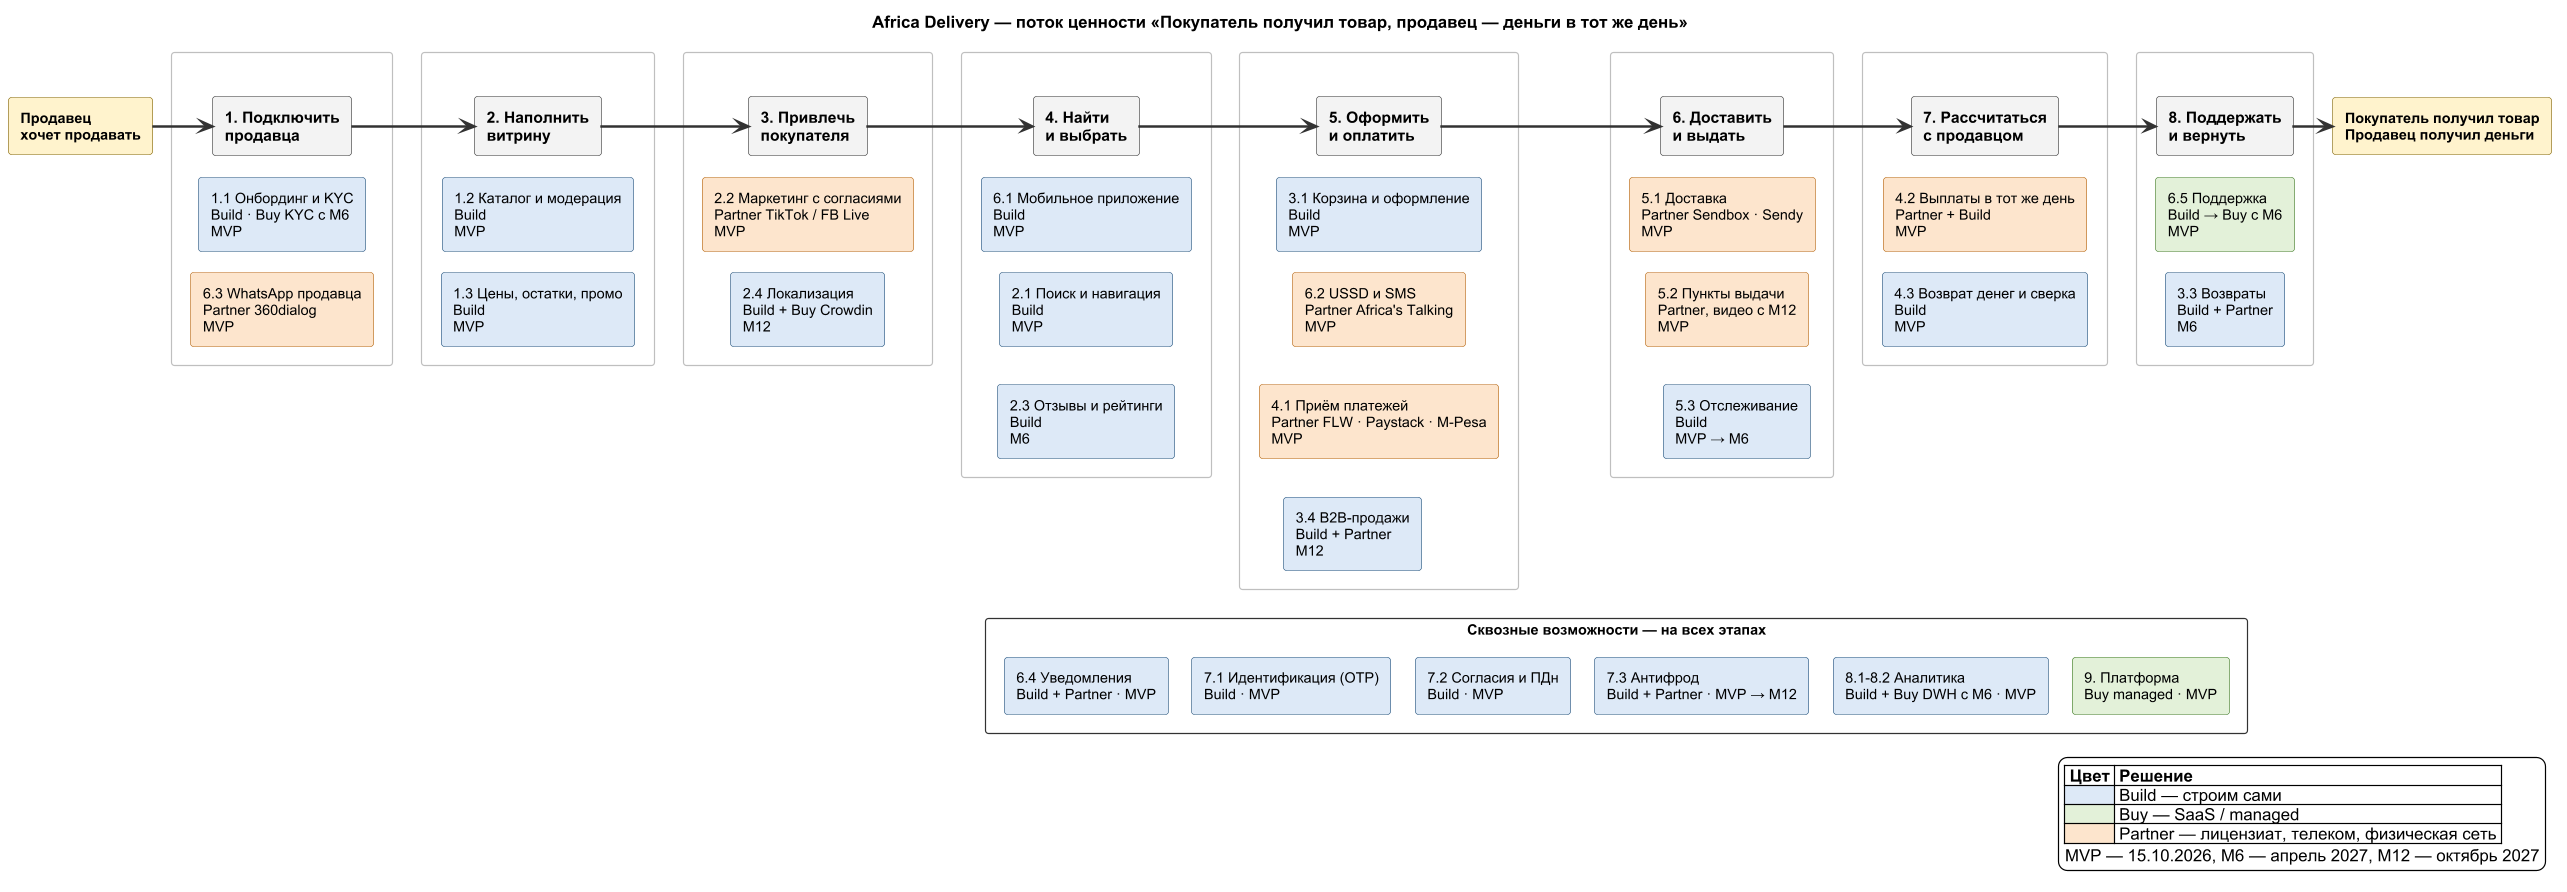

The diagram above was rendered by PlantUML. Its source (embedded in the PNG):
@startuml value-stream
skinparam shadowing false
skinparam defaultFontName Arial
skinparam defaultFontSize 12
skinparam backgroundColor #FFFFFF
skinparam ArrowColor #333333
skinparam ArrowThickness 2
skinparam nodesep 20
skinparam ranksep 18
skinparam rectangle {
  FontColor #000000
  BorderColor #555555
  StereotypeFontColor #333333
}
skinparam rectangle<<stage>> {
  BackgroundColor #F2F2F2
  BorderColor #333333
  FontStyle bold
  FontSize 13
}
skinparam rectangle<<build>> {
  BackgroundColor #DCE8F7
  BorderColor #1F4E79
}
skinparam rectangle<<buy>> {
  BackgroundColor #E2F0D9
  BorderColor #38761D
}
skinparam rectangle<<partner>> {
  BackgroundColor #FCE5CD
  BorderColor #B45F06
}
skinparam rectangle<<cross>> {
  BackgroundColor #FFFFFF
  BorderColor #333333
  FontStyle bold
}
skinparam rectangle<<value>> {
  BackgroundColor #FFF2CC
  BorderColor #7F6000
  FontStyle bold
}
hide stereotype



skinparam rectangle<<col>> {
  BackgroundColor #FFFFFF
  BorderColor #BFBFBF
  FontSize 1
  FontColor #FFFFFF
}
title Africa Delivery — поток ценности «Покупатель получил товар, продавец — деньги в тот же день»

rectangle "<b>Продавец</b>\nхочет продавать" <<value>> as Start
rectangle " " <<col>> as COL1 {
  rectangle "1. Подключить\nпродавца" <<stage>> as S1
  rectangle "1.1 Онбординг и KYC\nBuild · Buy KYC с M6\nMVP" <<build>> as C11
  rectangle "6.3 WhatsApp продавца\nPartner 360dialog\nMVP" <<partner>> as C63
}
rectangle " " <<col>> as COL2 {
  rectangle "2. Наполнить\nвитрину" <<stage>> as S2
  rectangle "1.2 Каталог и модерация\nBuild\nMVP" <<build>> as C12
  rectangle "1.3 Цены, остатки, промо\nBuild\nMVP" <<build>> as C13
}
rectangle " " <<col>> as COL3 {
  rectangle "3. Привлечь\nпокупателя" <<stage>> as S3
  rectangle "2.2 Маркетинг с согласиями\nPartner TikTok / FB Live\nMVP" <<partner>> as C22
  rectangle "2.4 Локализация\nBuild + Buy Crowdin\nM12" <<build>> as C24
}
rectangle " " <<col>> as COL4 {
  rectangle "4. Найти\nи выбрать" <<stage>> as S4
  rectangle "6.1 Мобильное приложение\nBuild\nMVP" <<build>> as C61
  rectangle "2.1 Поиск и навигация\nBuild\nMVP" <<build>> as C21
  rectangle "2.3 Отзывы и рейтинги\nBuild\nM6" <<build>> as C23
}
rectangle " " <<col>> as COL5 {
  rectangle "5. Оформить\nи оплатить" <<stage>> as S5
  rectangle "3.1 Корзина и оформление\nBuild\nMVP" <<build>> as C31
  rectangle "6.2 USSD и SMS\nPartner Africa's Talking\nMVP" <<partner>> as C62
  rectangle "4.1 Приём платежей\nPartner FLW · Paystack · M-Pesa\nMVP" <<partner>> as C41
  rectangle "3.4 B2B-продажи\nBuild + Partner\nM12" <<build>> as C34
}
rectangle " " <<col>> as COL6 {
  rectangle "6. Доставить\nи выдать" <<stage>> as S6
  rectangle "5.1 Доставка\nPartner Sendbox · Sendy\nMVP" <<partner>> as C51
  rectangle "5.2 Пункты выдачи\nPartner, видео с M12\nMVP" <<partner>> as C52
  rectangle "5.3 Отслеживание\nBuild\nMVP → M6" <<build>> as C53
}
rectangle " " <<col>> as COL7 {
  rectangle "7. Рассчитаться\nс продавцом" <<stage>> as S7
  rectangle "4.2 Выплаты в тот же день\nPartner + Build\nMVP" <<partner>> as C42
  rectangle "4.3 Возврат денег и сверка\nBuild\nMVP" <<build>> as C43
}
rectangle " " <<col>> as COL8 {
  rectangle "8. Поддержать\nи вернуть" <<stage>> as S8
  rectangle "6.5 Поддержка\nBuild → Buy с M6\nMVP" <<buy>> as C65
  rectangle "3.3 Возвраты\nBuild + Partner\nM6" <<build>> as C33
}
rectangle "<b>Покупатель</b> получил товар\n<b>Продавец</b> получил деньги" <<value>> as Finish
rectangle "Сквозные возможности — на всех этапах" <<cross>> as X {
  rectangle "6.4 Уведомления\nBuild + Partner · MVP" <<build>> as C64
  rectangle "7.1 Идентификация (OTP)\nBuild · MVP" <<build>> as C71
  rectangle "7.2 Согласия и ПДн\nBuild · MVP" <<build>> as C72
  rectangle "7.3 Антифрод\nBuild + Partner · MVP → M12" <<build>> as C73
  rectangle "8.1-8.2 Аналитика\nBuild + Buy DWH с M6 · MVP" <<build>> as C81
  rectangle "9. Платформа\nBuy managed · MVP" <<buy>> as C9
}
legend right
  |= Цвет |= Решение |
  |<#DCE8F7>| Build — строим сами |
  |<#E2F0D9>| Buy — SaaS / managed |
  |<#FCE5CD>| Partner — лицензиат, телеком, физическая сеть |
  MVP — 15.10.2026, M6 — апрель 2027, M12 — октябрь 2027
endlegend
Start -right-> S1
S1 -right-> S2
S2 -right-> S3
S3 -right-> S4
S4 -right-> S5
S5 -right-> S6
S6 -right-> S7
S7 -right-> S8
S8 -right-> Finish
S1 -[hidden]down-> C11
C11 -[hidden]down-> C63
S2 -[hidden]down-> C12
C12 -[hidden]down-> C13
S3 -[hidden]down-> C22
C22 -[hidden]down-> C24
S4 -[hidden]down-> C61
C61 -[hidden]down-> C21
C21 -[hidden]down-> C23
S5 -[hidden]down-> C31
C31 -[hidden]down-> C62
C62 -[hidden]down-> C41
C41 -[hidden]down-> C34
S6 -[hidden]down-> C51
C51 -[hidden]down-> C52
C52 -[hidden]down-> C53
S7 -[hidden]down-> C42
C42 -[hidden]down-> C43
S8 -[hidden]down-> C65
C65 -[hidden]down-> C33
C64 -[hidden]right-> C71
C71 -[hidden]right-> C72
C72 -[hidden]right-> C73
C73 -[hidden]right-> C81
C81 -[hidden]right-> C9
C34 -[hidden]down-> C71
C23 -[hidden]down-> C64
C53 -[hidden]down-> C81
@enduml